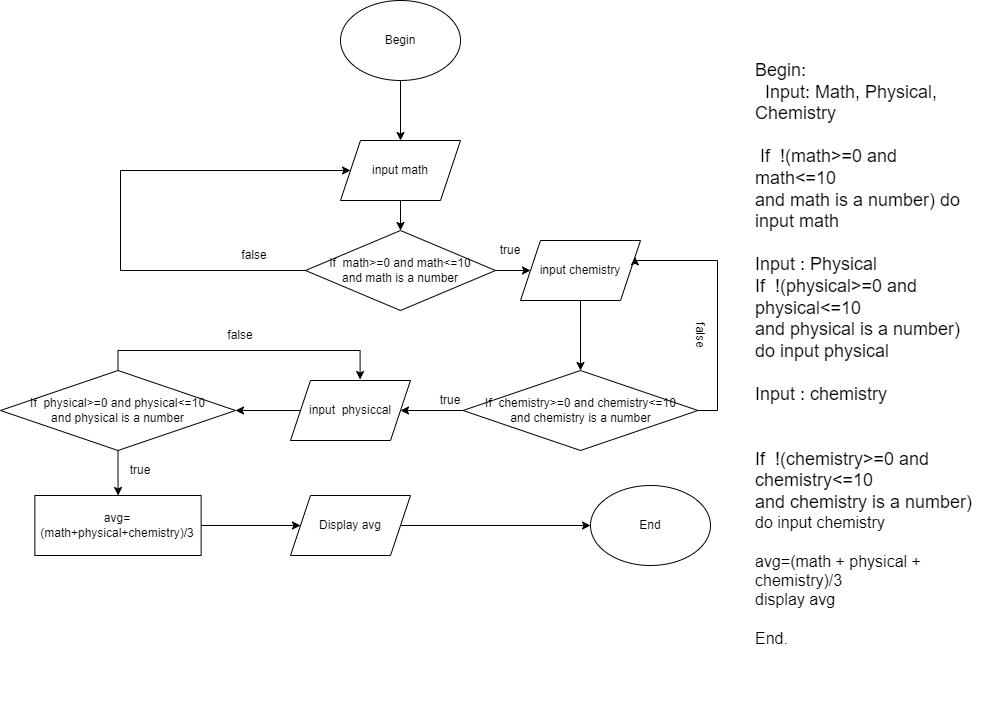

The diagram above was exported from draw.io. Its source (the exported page's mxGraphModel, read from the mxfile embedded in the PNG):
<mxGraphModel dx="780" dy="504" grid="1" gridSize="10" guides="1" tooltips="1" connect="1" arrows="1" fold="1" page="1" pageScale="1" pageWidth="827" pageHeight="1169" math="0" shadow="0">
  <root>
    <mxCell id="0" />
    <mxCell id="1" parent="0" />
    <mxCell id="nwSSD5HuX1u687OCNDnz-4" style="edgeStyle=orthogonalEdgeStyle;rounded=0;orthogonalLoop=1;jettySize=auto;html=1;exitX=0.5;exitY=1;exitDx=0;exitDy=0;entryX=0.5;entryY=0;entryDx=0;entryDy=0;" parent="1" source="nwSSD5HuX1u687OCNDnz-1" target="nwSSD5HuX1u687OCNDnz-2" edge="1">
      <mxGeometry relative="1" as="geometry" />
    </mxCell>
    <mxCell id="nwSSD5HuX1u687OCNDnz-1" value="Begin" style="ellipse;whiteSpace=wrap;html=1;" parent="1" vertex="1">
      <mxGeometry x="470" y="60" width="120" height="80" as="geometry" />
    </mxCell>
    <mxCell id="nwSSD5HuX1u687OCNDnz-6" style="edgeStyle=orthogonalEdgeStyle;rounded=0;orthogonalLoop=1;jettySize=auto;html=1;exitX=0.5;exitY=1;exitDx=0;exitDy=0;" parent="1" source="nwSSD5HuX1u687OCNDnz-2" target="nwSSD5HuX1u687OCNDnz-5" edge="1">
      <mxGeometry relative="1" as="geometry" />
    </mxCell>
    <mxCell id="nwSSD5HuX1u687OCNDnz-2" value="input math" style="shape=parallelogram;perimeter=parallelogramPerimeter;whiteSpace=wrap;html=1;fixedSize=1;" parent="1" vertex="1">
      <mxGeometry x="470" y="200" width="120" height="60" as="geometry" />
    </mxCell>
    <mxCell id="nwSSD5HuX1u687OCNDnz-13" style="edgeStyle=orthogonalEdgeStyle;rounded=0;orthogonalLoop=1;jettySize=auto;html=1;exitX=1;exitY=0.5;exitDx=0;exitDy=0;entryX=0;entryY=0.5;entryDx=0;entryDy=0;" parent="1" source="nwSSD5HuX1u687OCNDnz-5" target="nwSSD5HuX1u687OCNDnz-8" edge="1">
      <mxGeometry relative="1" as="geometry" />
    </mxCell>
    <mxCell id="nwSSD5HuX1u687OCNDnz-32" style="edgeStyle=orthogonalEdgeStyle;rounded=0;orthogonalLoop=1;jettySize=auto;html=1;exitX=0;exitY=0.5;exitDx=0;exitDy=0;" parent="1" source="nwSSD5HuX1u687OCNDnz-5" target="nwSSD5HuX1u687OCNDnz-2" edge="1">
      <mxGeometry relative="1" as="geometry">
        <mxPoint x="400" y="240" as="targetPoint" />
        <Array as="points">
          <mxPoint x="250" y="330" />
          <mxPoint x="250" y="230" />
        </Array>
      </mxGeometry>
    </mxCell>
    <mxCell id="nwSSD5HuX1u687OCNDnz-5" value="If&amp;nbsp; math&amp;gt;=0 and math&amp;lt;=10&lt;br&gt;and math is a number" style="rhombus;whiteSpace=wrap;html=1;" parent="1" vertex="1">
      <mxGeometry x="435" y="290" width="190" height="80" as="geometry" />
    </mxCell>
    <mxCell id="nwSSD5HuX1u687OCNDnz-19" value="" style="edgeStyle=orthogonalEdgeStyle;rounded=0;orthogonalLoop=1;jettySize=auto;html=1;" parent="1" source="nwSSD5HuX1u687OCNDnz-7" target="nwSSD5HuX1u687OCNDnz-18" edge="1">
      <mxGeometry relative="1" as="geometry" />
    </mxCell>
    <mxCell id="nwSSD5HuX1u687OCNDnz-7" value="input&amp;nbsp; physiccal" style="shape=parallelogram;perimeter=parallelogramPerimeter;whiteSpace=wrap;html=1;fixedSize=1;" parent="1" vertex="1">
      <mxGeometry x="420" y="440" width="120" height="60" as="geometry" />
    </mxCell>
    <mxCell id="nwSSD5HuX1u687OCNDnz-21" style="edgeStyle=orthogonalEdgeStyle;rounded=0;orthogonalLoop=1;jettySize=auto;html=1;" parent="1" source="nwSSD5HuX1u687OCNDnz-8" target="nwSSD5HuX1u687OCNDnz-20" edge="1">
      <mxGeometry relative="1" as="geometry" />
    </mxCell>
    <mxCell id="nwSSD5HuX1u687OCNDnz-8" value="input chemistry" style="shape=parallelogram;perimeter=parallelogramPerimeter;whiteSpace=wrap;html=1;fixedSize=1;" parent="1" vertex="1">
      <mxGeometry x="650" y="300" width="120" height="60" as="geometry" />
    </mxCell>
    <mxCell id="nwSSD5HuX1u687OCNDnz-39" style="edgeStyle=orthogonalEdgeStyle;rounded=0;orthogonalLoop=1;jettySize=auto;html=1;exitX=0.5;exitY=0;exitDx=0;exitDy=0;entryX=0.58;entryY=-0.016;entryDx=0;entryDy=0;entryPerimeter=0;" parent="1" source="nwSSD5HuX1u687OCNDnz-18" target="nwSSD5HuX1u687OCNDnz-7" edge="1">
      <mxGeometry relative="1" as="geometry" />
    </mxCell>
    <mxCell id="nwSSD5HuX1u687OCNDnz-41" style="edgeStyle=orthogonalEdgeStyle;rounded=0;orthogonalLoop=1;jettySize=auto;html=1;exitX=0.5;exitY=1;exitDx=0;exitDy=0;" parent="1" source="nwSSD5HuX1u687OCNDnz-18" target="nwSSD5HuX1u687OCNDnz-42" edge="1">
      <mxGeometry relative="1" as="geometry">
        <mxPoint x="247.55172413793116" y="559.9999999999999" as="targetPoint" />
      </mxGeometry>
    </mxCell>
    <mxCell id="nwSSD5HuX1u687OCNDnz-18" value="If&amp;nbsp; physical&amp;gt;=0 and physical&amp;lt;=10&lt;br style=&quot;border-color: var(--border-color);&quot;&gt;and physical is a number" style="rhombus;whiteSpace=wrap;html=1;" parent="1" vertex="1">
      <mxGeometry x="130" y="430" width="235" height="80" as="geometry" />
    </mxCell>
    <mxCell id="nwSSD5HuX1u687OCNDnz-31" style="edgeStyle=orthogonalEdgeStyle;rounded=0;orthogonalLoop=1;jettySize=auto;html=1;exitX=0;exitY=0.5;exitDx=0;exitDy=0;entryX=1;entryY=0.5;entryDx=0;entryDy=0;" parent="1" source="nwSSD5HuX1u687OCNDnz-20" target="nwSSD5HuX1u687OCNDnz-7" edge="1">
      <mxGeometry relative="1" as="geometry" />
    </mxCell>
    <mxCell id="nwSSD5HuX1u687OCNDnz-36" style="edgeStyle=orthogonalEdgeStyle;rounded=0;orthogonalLoop=1;jettySize=auto;html=1;exitX=1;exitY=0.5;exitDx=0;exitDy=0;entryX=1;entryY=0.25;entryDx=0;entryDy=0;" parent="1" source="nwSSD5HuX1u687OCNDnz-20" target="nwSSD5HuX1u687OCNDnz-8" edge="1">
      <mxGeometry relative="1" as="geometry">
        <mxPoint x="850" y="310" as="targetPoint" />
        <Array as="points">
          <mxPoint x="847" y="470" />
          <mxPoint x="847" y="320" />
          <mxPoint x="765" y="320" />
        </Array>
      </mxGeometry>
    </mxCell>
    <mxCell id="nwSSD5HuX1u687OCNDnz-20" value="If&amp;nbsp; chemistry&amp;gt;=0 and chemistry&amp;lt;=10&lt;br style=&quot;border-color: var(--border-color);&quot;&gt;and chemistry is a number" style="rhombus;whiteSpace=wrap;html=1;" parent="1" vertex="1">
      <mxGeometry x="592.5" y="430" width="235" height="80" as="geometry" />
    </mxCell>
    <mxCell id="nwSSD5HuX1u687OCNDnz-23" value="false" style="text;html=1;strokeColor=none;fillColor=none;align=center;verticalAlign=middle;whiteSpace=wrap;rounded=0;" parent="1" vertex="1">
      <mxGeometry x="354" y="300" width="60" height="30" as="geometry" />
    </mxCell>
    <mxCell id="nwSSD5HuX1u687OCNDnz-26" value="true" style="text;html=1;strokeColor=none;fillColor=none;align=center;verticalAlign=middle;whiteSpace=wrap;rounded=0;" parent="1" vertex="1">
      <mxGeometry x="610" y="300" width="60" height="20" as="geometry" />
    </mxCell>
    <mxCell id="nwSSD5HuX1u687OCNDnz-37" value="false" style="text;html=1;strokeColor=none;fillColor=none;align=center;verticalAlign=middle;whiteSpace=wrap;rounded=0;rotation=90;" parent="1" vertex="1">
      <mxGeometry x="800" y="380" width="60" height="30" as="geometry" />
    </mxCell>
    <mxCell id="nwSSD5HuX1u687OCNDnz-38" value="true" style="text;html=1;strokeColor=none;fillColor=none;align=center;verticalAlign=middle;whiteSpace=wrap;rounded=0;" parent="1" vertex="1">
      <mxGeometry x="550" y="450" width="60" height="20" as="geometry" />
    </mxCell>
    <mxCell id="nwSSD5HuX1u687OCNDnz-40" value="false" style="text;html=1;strokeColor=none;fillColor=none;align=center;verticalAlign=middle;whiteSpace=wrap;rounded=0;" parent="1" vertex="1">
      <mxGeometry x="340" y="380" width="60" height="30" as="geometry" />
    </mxCell>
    <mxCell id="nwSSD5HuX1u687OCNDnz-44" style="edgeStyle=orthogonalEdgeStyle;rounded=0;orthogonalLoop=1;jettySize=auto;html=1;exitX=1;exitY=0.5;exitDx=0;exitDy=0;entryX=0;entryY=0.5;entryDx=0;entryDy=0;" parent="1" source="nwSSD5HuX1u687OCNDnz-42" target="nwSSD5HuX1u687OCNDnz-43" edge="1">
      <mxGeometry relative="1" as="geometry" />
    </mxCell>
    <mxCell id="nwSSD5HuX1u687OCNDnz-42" value="avg= (math+physical+chemistry)/3" style="rounded=0;whiteSpace=wrap;html=1;" parent="1" vertex="1">
      <mxGeometry x="164.36" y="555" width="166.28" height="60" as="geometry" />
    </mxCell>
    <mxCell id="nwSSD5HuX1u687OCNDnz-47" style="edgeStyle=orthogonalEdgeStyle;rounded=0;orthogonalLoop=1;jettySize=auto;html=1;exitX=1;exitY=0.5;exitDx=0;exitDy=0;entryX=0;entryY=0.5;entryDx=0;entryDy=0;" parent="1" source="nwSSD5HuX1u687OCNDnz-43" target="nwSSD5HuX1u687OCNDnz-46" edge="1">
      <mxGeometry relative="1" as="geometry" />
    </mxCell>
    <mxCell id="nwSSD5HuX1u687OCNDnz-43" value="Display avg" style="shape=parallelogram;perimeter=parallelogramPerimeter;whiteSpace=wrap;html=1;fixedSize=1;" parent="1" vertex="1">
      <mxGeometry x="420" y="555" width="120" height="60" as="geometry" />
    </mxCell>
    <mxCell id="nwSSD5HuX1u687OCNDnz-45" value="true" style="text;html=1;strokeColor=none;fillColor=none;align=center;verticalAlign=middle;whiteSpace=wrap;rounded=0;" parent="1" vertex="1">
      <mxGeometry x="240" y="520" width="60" height="20" as="geometry" />
    </mxCell>
    <mxCell id="nwSSD5HuX1u687OCNDnz-46" value="End" style="ellipse;whiteSpace=wrap;html=1;" parent="1" vertex="1">
      <mxGeometry x="720" y="545" width="120" height="80" as="geometry" />
    </mxCell>
    <mxCell id="nwSSD5HuX1u687OCNDnz-48" value="&lt;font style=&quot;&quot;&gt;&lt;font style=&quot;font-size: 18px;&quot;&gt;&lt;font class=&quot;custom-cursor-default-hover&quot; style=&quot;&quot;&gt;Begin:&lt;br&gt;&amp;nbsp; Input: Math, Physical, Chemistry&lt;br&gt;&lt;br&gt;&amp;nbsp;If&amp;nbsp; !(math&amp;gt;=0 and math&amp;lt;=10&lt;br style=&quot;border-color: var(--border-color); text-align: center;&quot;&gt;and math is a number) do input math&lt;br&gt;&lt;br&gt;Input : Physical&lt;br&gt;&lt;span style=&quot;text-align: center;&quot;&gt;If&amp;nbsp; !(physical&amp;gt;=0 and physical&amp;lt;=10&lt;/span&gt;&lt;br style=&quot;border-color: var(--border-color); text-align: center;&quot;&gt;&lt;span class=&quot;custom-cursor-default-hover&quot; style=&quot;text-align: center;&quot;&gt;and physical is a number)&lt;br&gt;&lt;/span&gt;&lt;/font&gt;do input physical&lt;br&gt;&lt;br&gt;Input : chemistry&lt;br&gt;&lt;br&gt;&lt;br&gt;&lt;span style=&quot;text-align: center;&quot;&gt;If&amp;nbsp; !(chemistry&amp;gt;=0 and chemistry&amp;lt;=10&lt;/span&gt;&lt;br style=&quot;border-color: var(--border-color); text-align: center;&quot;&gt;&lt;span style=&quot;text-align: center;&quot;&gt;and chemistry is a number)&lt;br&gt;&lt;/span&gt;&lt;/font&gt;&lt;span style=&quot;text-align: center;&quot;&gt;&lt;font size=&quot;3&quot;&gt;do input chemistry&lt;br&gt;&lt;br&gt;avg=(math + physical + chemistry)/3&lt;br&gt;display avg&lt;br&gt;&lt;br&gt;End.&lt;/font&gt;&lt;br&gt;&lt;/span&gt;&lt;/font&gt;" style="text;html=1;strokeColor=none;fillColor=none;spacing=5;spacingTop=-20;whiteSpace=wrap;overflow=hidden;rounded=0;" parent="1" vertex="1">
      <mxGeometry x="880" y="130" width="230" height="640" as="geometry" />
    </mxCell>
  </root>
</mxGraphModel>